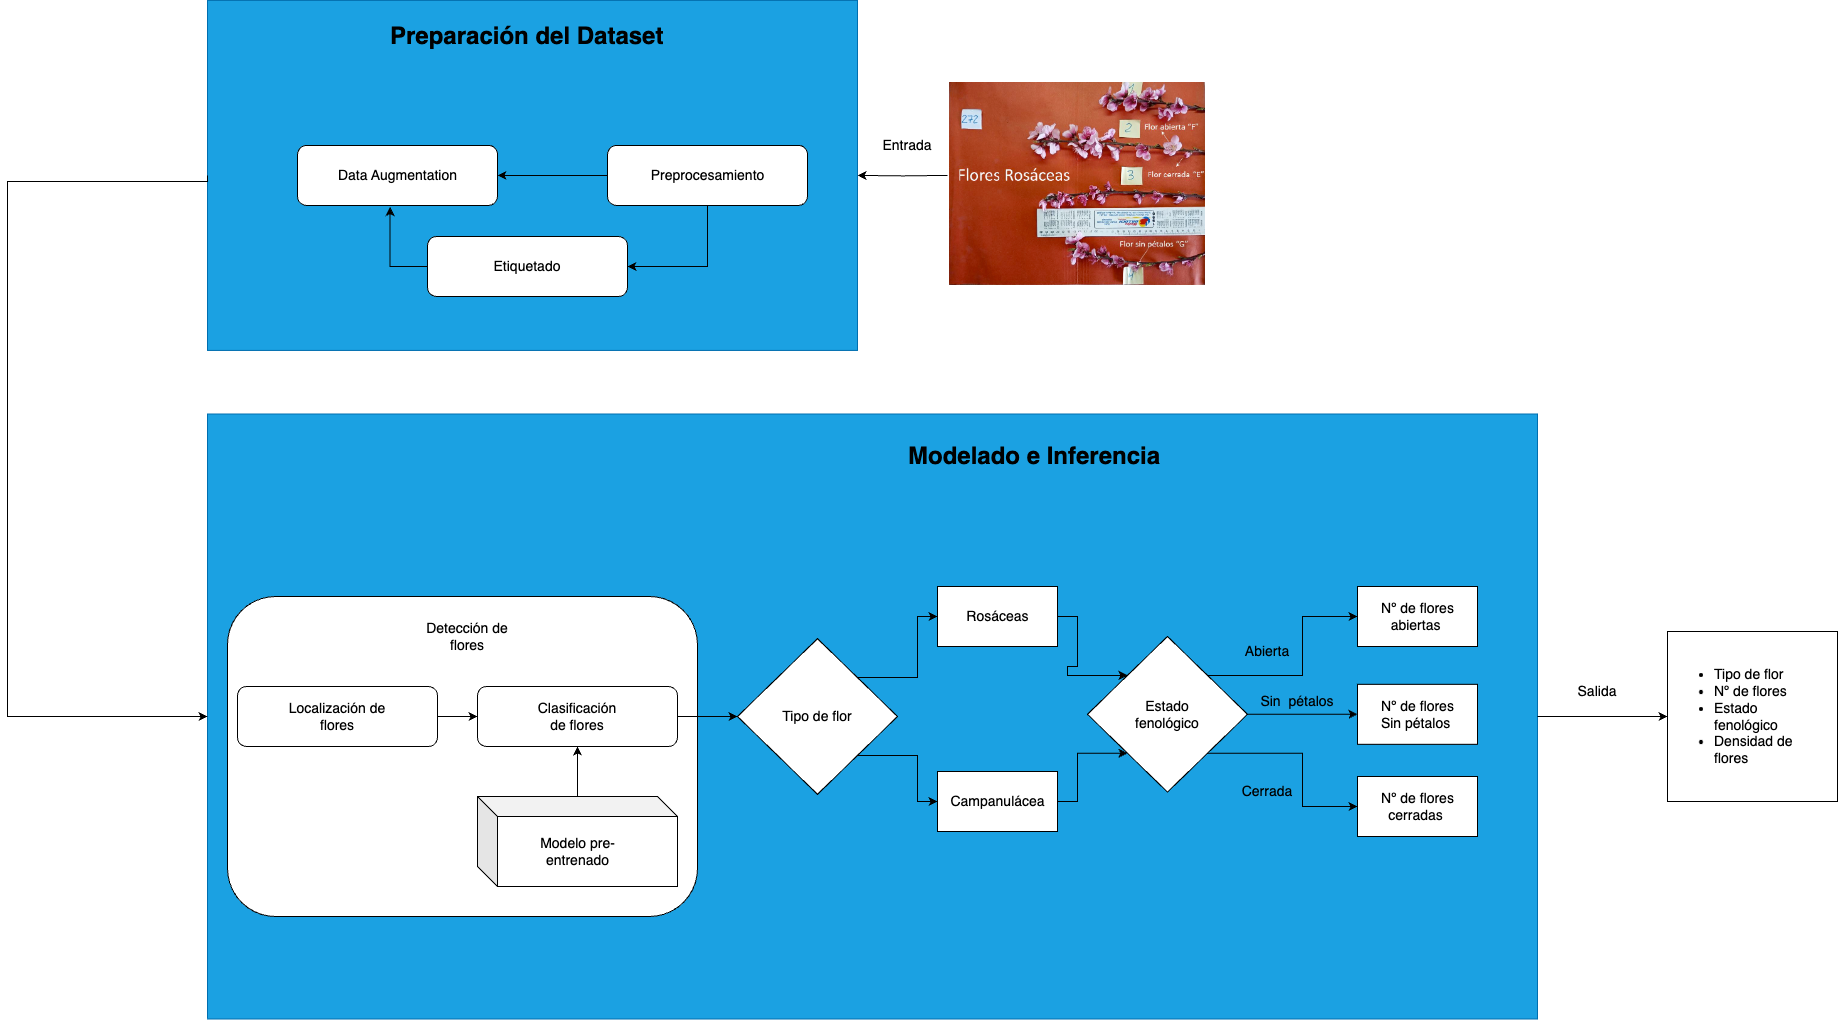

The diagram above was exported from draw.io. Its source (the exported page's mxGraphModel, read from the mxfile embedded in the PNG):
<mxGraphModel dx="1404" dy="1871" grid="1" gridSize="10" guides="1" tooltips="1" connect="1" arrows="1" fold="1" page="1" pageScale="1" pageWidth="850" pageHeight="1100" math="0" shadow="0">
  <root>
    <mxCell id="0" />
    <mxCell id="1" parent="0" />
    <mxCell id="EVsKTQEVuhIzEdITwDrU-3" value="" style="rounded=0;whiteSpace=wrap;html=1;fillColor=#1ba1e2;fontColor=#ffffff;strokeColor=#006EAF;" vertex="1" parent="1">
      <mxGeometry x="350" y="-316.1" width="650" height="350" as="geometry" />
    </mxCell>
    <mxCell id="EVsKTQEVuhIzEdITwDrU-13" style="edgeStyle=orthogonalEdgeStyle;rounded=0;orthogonalLoop=1;jettySize=auto;html=1;entryX=1;entryY=0.5;entryDx=0;entryDy=0;" edge="1" parent="1" source="EVsKTQEVuhIzEdITwDrU-10" target="EVsKTQEVuhIzEdITwDrU-11">
      <mxGeometry relative="1" as="geometry" />
    </mxCell>
    <mxCell id="EVsKTQEVuhIzEdITwDrU-15" style="edgeStyle=orthogonalEdgeStyle;rounded=0;orthogonalLoop=1;jettySize=auto;html=1;entryX=1;entryY=0.5;entryDx=0;entryDy=0;" edge="1" parent="1" source="EVsKTQEVuhIzEdITwDrU-10" target="EVsKTQEVuhIzEdITwDrU-14">
      <mxGeometry relative="1" as="geometry" />
    </mxCell>
    <mxCell id="EVsKTQEVuhIzEdITwDrU-10" value="" style="rounded=1;whiteSpace=wrap;html=1;" vertex="1" parent="1">
      <mxGeometry x="750" y="-171.1" width="200" height="60" as="geometry" />
    </mxCell>
    <mxCell id="qbDRCMWACMFB6wq3Gpoe-30" value="" style="rounded=0;whiteSpace=wrap;html=1;fillColor=#1ba1e2;strokeColor=#006EAF;fontColor=#ffffff;" parent="1" vertex="1">
      <mxGeometry x="350" y="97.5" width="1330" height="605" as="geometry" />
    </mxCell>
    <mxCell id="EVsKTQEVuhIzEdITwDrU-1" value="" style="rounded=1;whiteSpace=wrap;html=1;" vertex="1" parent="1">
      <mxGeometry x="370" y="280" width="470" height="320" as="geometry" />
    </mxCell>
    <mxCell id="qbDRCMWACMFB6wq3Gpoe-89" style="edgeStyle=orthogonalEdgeStyle;rounded=0;orthogonalLoop=1;jettySize=auto;html=1;entryX=0;entryY=0.5;entryDx=0;entryDy=0;" parent="1" source="qbDRCMWACMFB6wq3Gpoe-30" target="qbDRCMWACMFB6wq3Gpoe-85" edge="1">
      <mxGeometry relative="1" as="geometry" />
    </mxCell>
    <mxCell id="qbDRCMWACMFB6wq3Gpoe-36" style="edgeStyle=orthogonalEdgeStyle;rounded=0;orthogonalLoop=1;jettySize=auto;html=1;entryX=0;entryY=0.5;entryDx=0;entryDy=0;" parent="1" source="qbDRCMWACMFB6wq3Gpoe-31" target="qbDRCMWACMFB6wq3Gpoe-35" edge="1">
      <mxGeometry relative="1" as="geometry" />
    </mxCell>
    <mxCell id="qbDRCMWACMFB6wq3Gpoe-31" value="" style="rounded=1;whiteSpace=wrap;html=1;" parent="1" vertex="1">
      <mxGeometry x="380" y="370" width="200" height="60" as="geometry" />
    </mxCell>
    <mxCell id="qbDRCMWACMFB6wq3Gpoe-33" value="&lt;font style=&quot;font-size: 14px;&quot;&gt;Localización de flores&lt;/font&gt;" style="text;html=1;strokeColor=none;fillColor=none;align=center;verticalAlign=middle;whiteSpace=wrap;rounded=0;" parent="1" vertex="1">
      <mxGeometry x="430" y="385" width="100" height="30" as="geometry" />
    </mxCell>
    <mxCell id="qbDRCMWACMFB6wq3Gpoe-34" value="&lt;font style=&quot;font-size: 14px;&quot;&gt;Entrada&lt;/font&gt;" style="text;html=1;strokeColor=none;fillColor=none;align=center;verticalAlign=middle;whiteSpace=wrap;rounded=0;" parent="1" vertex="1">
      <mxGeometry x="1020" y="-186.10000000000002" width="60" height="30" as="geometry" />
    </mxCell>
    <mxCell id="qbDRCMWACMFB6wq3Gpoe-57" style="edgeStyle=orthogonalEdgeStyle;rounded=0;orthogonalLoop=1;jettySize=auto;html=1;entryX=0;entryY=0.5;entryDx=0;entryDy=0;" parent="1" source="qbDRCMWACMFB6wq3Gpoe-35" target="qbDRCMWACMFB6wq3Gpoe-53" edge="1">
      <mxGeometry relative="1" as="geometry" />
    </mxCell>
    <mxCell id="qbDRCMWACMFB6wq3Gpoe-35" value="" style="rounded=1;whiteSpace=wrap;html=1;" parent="1" vertex="1">
      <mxGeometry x="620" y="370" width="200" height="60" as="geometry" />
    </mxCell>
    <mxCell id="qbDRCMWACMFB6wq3Gpoe-37" value="&lt;span style=&quot;font-size: 14px;&quot;&gt;Clasificación de flores&lt;/span&gt;" style="text;html=1;strokeColor=none;fillColor=none;align=center;verticalAlign=middle;whiteSpace=wrap;rounded=0;" parent="1" vertex="1">
      <mxGeometry x="670" y="385" width="100" height="30" as="geometry" />
    </mxCell>
    <mxCell id="qbDRCMWACMFB6wq3Gpoe-40" style="edgeStyle=orthogonalEdgeStyle;rounded=0;orthogonalLoop=1;jettySize=auto;html=1;entryX=0.5;entryY=1;entryDx=0;entryDy=0;" parent="1" source="qbDRCMWACMFB6wq3Gpoe-38" target="qbDRCMWACMFB6wq3Gpoe-35" edge="1">
      <mxGeometry relative="1" as="geometry" />
    </mxCell>
    <mxCell id="qbDRCMWACMFB6wq3Gpoe-38" value="" style="shape=cube;whiteSpace=wrap;html=1;boundedLbl=1;backgroundOutline=1;darkOpacity=0.05;darkOpacity2=0.1;" parent="1" vertex="1">
      <mxGeometry x="620" y="480" width="200" height="90" as="geometry" />
    </mxCell>
    <mxCell id="qbDRCMWACMFB6wq3Gpoe-39" value="&lt;font style=&quot;font-size: 14px;&quot;&gt;Modelo pre-entrenado&lt;/font&gt;" style="text;html=1;strokeColor=none;fillColor=none;align=center;verticalAlign=middle;whiteSpace=wrap;rounded=0;" parent="1" vertex="1">
      <mxGeometry x="662.5" y="520" width="115" height="30" as="geometry" />
    </mxCell>
    <mxCell id="qbDRCMWACMFB6wq3Gpoe-51" style="edgeStyle=orthogonalEdgeStyle;rounded=0;orthogonalLoop=1;jettySize=auto;html=1;exitX=1;exitY=1;exitDx=0;exitDy=0;entryX=0;entryY=0.5;entryDx=0;entryDy=0;" parent="1" source="qbDRCMWACMFB6wq3Gpoe-41" target="qbDRCMWACMFB6wq3Gpoe-49" edge="1">
      <mxGeometry relative="1" as="geometry" />
    </mxCell>
    <mxCell id="qbDRCMWACMFB6wq3Gpoe-52" style="edgeStyle=orthogonalEdgeStyle;rounded=0;orthogonalLoop=1;jettySize=auto;html=1;exitX=1;exitY=0;exitDx=0;exitDy=0;entryX=0;entryY=0.5;entryDx=0;entryDy=0;" parent="1" source="qbDRCMWACMFB6wq3Gpoe-41" target="qbDRCMWACMFB6wq3Gpoe-47" edge="1">
      <mxGeometry relative="1" as="geometry" />
    </mxCell>
    <mxCell id="qbDRCMWACMFB6wq3Gpoe-81" style="edgeStyle=orthogonalEdgeStyle;rounded=0;orthogonalLoop=1;jettySize=auto;html=1;exitX=1;exitY=0.5;exitDx=0;exitDy=0;entryX=0;entryY=0.5;entryDx=0;entryDy=0;" parent="1" source="qbDRCMWACMFB6wq3Gpoe-41" target="qbDRCMWACMFB6wq3Gpoe-79" edge="1">
      <mxGeometry relative="1" as="geometry" />
    </mxCell>
    <mxCell id="qbDRCMWACMFB6wq3Gpoe-41" value="" style="rhombus;whiteSpace=wrap;html=1;" parent="1" vertex="1">
      <mxGeometry x="1230" y="320" width="160" height="155.62" as="geometry" />
    </mxCell>
    <mxCell id="qbDRCMWACMFB6wq3Gpoe-43" value="&lt;font style=&quot;font-size: 14px;&quot;&gt;Estado fenológico&lt;/font&gt;" style="text;html=1;strokeColor=none;fillColor=none;align=center;verticalAlign=middle;whiteSpace=wrap;rounded=0;" parent="1" vertex="1">
      <mxGeometry x="1270" y="382.81" width="80" height="30" as="geometry" />
    </mxCell>
    <mxCell id="qbDRCMWACMFB6wq3Gpoe-45" value="&lt;font style=&quot;font-size: 14px;&quot;&gt;Abierta&lt;/font&gt;" style="text;html=1;strokeColor=none;fillColor=none;align=center;verticalAlign=middle;whiteSpace=wrap;rounded=0;" parent="1" vertex="1">
      <mxGeometry x="1380" y="320" width="60" height="30" as="geometry" />
    </mxCell>
    <mxCell id="qbDRCMWACMFB6wq3Gpoe-46" value="&lt;span style=&quot;font-size: 14px;&quot;&gt;Cerrada&lt;/span&gt;" style="text;html=1;strokeColor=none;fillColor=none;align=center;verticalAlign=middle;whiteSpace=wrap;rounded=0;" parent="1" vertex="1">
      <mxGeometry x="1380" y="460" width="60" height="30" as="geometry" />
    </mxCell>
    <mxCell id="qbDRCMWACMFB6wq3Gpoe-47" value="" style="rounded=0;whiteSpace=wrap;html=1;" parent="1" vertex="1">
      <mxGeometry x="1500" y="270" width="120" height="60" as="geometry" />
    </mxCell>
    <mxCell id="qbDRCMWACMFB6wq3Gpoe-48" value="&lt;font style=&quot;font-size: 14px;&quot;&gt;Nº de flores abiertas&amp;nbsp;&lt;/font&gt;" style="text;html=1;strokeColor=none;fillColor=none;align=center;verticalAlign=middle;whiteSpace=wrap;rounded=0;" parent="1" vertex="1">
      <mxGeometry x="1517.5" y="285" width="85" height="30" as="geometry" />
    </mxCell>
    <mxCell id="qbDRCMWACMFB6wq3Gpoe-49" value="" style="rounded=0;whiteSpace=wrap;html=1;" parent="1" vertex="1">
      <mxGeometry x="1500" y="460" width="120" height="60" as="geometry" />
    </mxCell>
    <mxCell id="qbDRCMWACMFB6wq3Gpoe-50" value="&lt;font style=&quot;font-size: 14px;&quot;&gt;Nº de flores cerradas&amp;nbsp;&lt;/font&gt;" style="text;html=1;strokeColor=none;fillColor=none;align=center;verticalAlign=middle;whiteSpace=wrap;rounded=0;" parent="1" vertex="1">
      <mxGeometry x="1517.5" y="475" width="85" height="30" as="geometry" />
    </mxCell>
    <mxCell id="qbDRCMWACMFB6wq3Gpoe-73" style="edgeStyle=orthogonalEdgeStyle;rounded=0;orthogonalLoop=1;jettySize=auto;html=1;exitX=1;exitY=0;exitDx=0;exitDy=0;entryX=0;entryY=0.5;entryDx=0;entryDy=0;" parent="1" source="qbDRCMWACMFB6wq3Gpoe-53" target="qbDRCMWACMFB6wq3Gpoe-69" edge="1">
      <mxGeometry relative="1" as="geometry" />
    </mxCell>
    <mxCell id="qbDRCMWACMFB6wq3Gpoe-74" style="edgeStyle=orthogonalEdgeStyle;rounded=0;orthogonalLoop=1;jettySize=auto;html=1;exitX=1;exitY=1;exitDx=0;exitDy=0;entryX=0;entryY=0.5;entryDx=0;entryDy=0;" parent="1" source="qbDRCMWACMFB6wq3Gpoe-53" target="qbDRCMWACMFB6wq3Gpoe-71" edge="1">
      <mxGeometry relative="1" as="geometry" />
    </mxCell>
    <mxCell id="qbDRCMWACMFB6wq3Gpoe-53" value="" style="rhombus;whiteSpace=wrap;html=1;" parent="1" vertex="1">
      <mxGeometry x="880" y="322.19" width="160" height="155.62" as="geometry" />
    </mxCell>
    <mxCell id="qbDRCMWACMFB6wq3Gpoe-55" value="&lt;span style=&quot;font-size: 14px;&quot;&gt;Tipo de flor&lt;/span&gt;" style="text;html=1;strokeColor=none;fillColor=none;align=center;verticalAlign=middle;whiteSpace=wrap;rounded=0;" parent="1" vertex="1">
      <mxGeometry x="920" y="385" width="80" height="30" as="geometry" />
    </mxCell>
    <mxCell id="qbDRCMWACMFB6wq3Gpoe-78" style="edgeStyle=orthogonalEdgeStyle;rounded=0;orthogonalLoop=1;jettySize=auto;html=1;exitX=1;exitY=0.5;exitDx=0;exitDy=0;entryX=0;entryY=0;entryDx=0;entryDy=0;" parent="1" source="qbDRCMWACMFB6wq3Gpoe-69" target="qbDRCMWACMFB6wq3Gpoe-41" edge="1">
      <mxGeometry relative="1" as="geometry" />
    </mxCell>
    <mxCell id="qbDRCMWACMFB6wq3Gpoe-69" value="" style="rounded=0;whiteSpace=wrap;html=1;" parent="1" vertex="1">
      <mxGeometry x="1080" y="270" width="120" height="60" as="geometry" />
    </mxCell>
    <mxCell id="qbDRCMWACMFB6wq3Gpoe-70" value="&lt;span style=&quot;font-size: 14px;&quot;&gt;Rosáceas&lt;/span&gt;" style="text;html=1;strokeColor=none;fillColor=none;align=center;verticalAlign=middle;whiteSpace=wrap;rounded=0;" parent="1" vertex="1">
      <mxGeometry x="1097.5" y="285" width="85" height="30" as="geometry" />
    </mxCell>
    <mxCell id="qbDRCMWACMFB6wq3Gpoe-77" style="edgeStyle=orthogonalEdgeStyle;rounded=0;orthogonalLoop=1;jettySize=auto;html=1;entryX=0;entryY=1;entryDx=0;entryDy=0;" parent="1" source="qbDRCMWACMFB6wq3Gpoe-71" target="qbDRCMWACMFB6wq3Gpoe-41" edge="1">
      <mxGeometry relative="1" as="geometry" />
    </mxCell>
    <mxCell id="qbDRCMWACMFB6wq3Gpoe-71" value="" style="rounded=0;whiteSpace=wrap;html=1;" parent="1" vertex="1">
      <mxGeometry x="1080" y="455" width="120" height="60" as="geometry" />
    </mxCell>
    <mxCell id="qbDRCMWACMFB6wq3Gpoe-72" value="&lt;span style=&quot;font-size: 14px;&quot;&gt;Campanulácea&lt;/span&gt;" style="text;html=1;strokeColor=none;fillColor=none;align=center;verticalAlign=middle;whiteSpace=wrap;rounded=0;" parent="1" vertex="1">
      <mxGeometry x="1097.5" y="470" width="85" height="30" as="geometry" />
    </mxCell>
    <mxCell id="qbDRCMWACMFB6wq3Gpoe-79" value="" style="rounded=0;whiteSpace=wrap;html=1;" parent="1" vertex="1">
      <mxGeometry x="1500" y="367.81" width="120" height="60" as="geometry" />
    </mxCell>
    <mxCell id="qbDRCMWACMFB6wq3Gpoe-80" value="&lt;font style=&quot;font-size: 14px;&quot;&gt;Nº de flores Sin pétalos&amp;nbsp;&lt;/font&gt;" style="text;html=1;strokeColor=none;fillColor=none;align=center;verticalAlign=middle;whiteSpace=wrap;rounded=0;" parent="1" vertex="1">
      <mxGeometry x="1517.5" y="382.81" width="85" height="30" as="geometry" />
    </mxCell>
    <mxCell id="qbDRCMWACMFB6wq3Gpoe-83" value="&lt;font style=&quot;font-size: 14px;&quot;&gt;Sin&amp;nbsp; pétalos&lt;/font&gt;" style="text;html=1;strokeColor=none;fillColor=none;align=center;verticalAlign=middle;whiteSpace=wrap;rounded=0;" parent="1" vertex="1">
      <mxGeometry x="1400" y="370" width="80" height="30" as="geometry" />
    </mxCell>
    <mxCell id="EVsKTQEVuhIzEdITwDrU-6" style="edgeStyle=orthogonalEdgeStyle;rounded=0;orthogonalLoop=1;jettySize=auto;html=1;entryX=1;entryY=0.5;entryDx=0;entryDy=0;" edge="1" parent="1" target="EVsKTQEVuhIzEdITwDrU-3">
      <mxGeometry relative="1" as="geometry">
        <mxPoint x="1090" y="-141.0999999999999" as="sourcePoint" />
      </mxGeometry>
    </mxCell>
    <mxCell id="qbDRCMWACMFB6wq3Gpoe-85" value="" style="whiteSpace=wrap;html=1;aspect=fixed;" parent="1" vertex="1">
      <mxGeometry x="1810" y="315" width="170" height="170" as="geometry" />
    </mxCell>
    <mxCell id="qbDRCMWACMFB6wq3Gpoe-87" value="&lt;font style=&quot;font-size: 14px;&quot;&gt;Salida&lt;/font&gt;" style="text;html=1;strokeColor=none;fillColor=none;align=center;verticalAlign=middle;whiteSpace=wrap;rounded=0;" parent="1" vertex="1">
      <mxGeometry x="1710" y="360" width="60" height="30" as="geometry" />
    </mxCell>
    <mxCell id="qbDRCMWACMFB6wq3Gpoe-88" value="&lt;table style=&quot;border-collapse: collapse; font-size: 14px;&quot; class=&quot;t1&quot; cellpadding=&quot;0&quot; cellspacing=&quot;0&quot;&gt;&lt;tbody&gt;&lt;tr&gt;&lt;td style=&quot;padding: 0px 5px;&quot; class=&quot;td1&quot; valign=&quot;top&quot;&gt;&lt;ul&gt;&lt;li&gt;&lt;font style=&quot;font-size: 14px;&quot;&gt;Tipo de flor&lt;/font&gt;&lt;/li&gt;&lt;li&gt;&lt;font style=&quot;font-size: 14px;&quot;&gt;Nº de flores&lt;/font&gt;&lt;/li&gt;&lt;li&gt;&lt;font style=&quot;font-size: 14px;&quot;&gt;Estado fenológico&lt;/font&gt;&lt;/li&gt;&lt;li&gt;&lt;font style=&quot;font-size: 14px;&quot;&gt;Densidad de flores&lt;/font&gt;&lt;/li&gt;&lt;/ul&gt;&lt;/td&gt;&lt;/tr&gt;&lt;/tbody&gt;&lt;/table&gt;" style="text;html=1;strokeColor=none;fillColor=none;align=left;verticalAlign=middle;whiteSpace=wrap;rounded=0;" parent="1" vertex="1">
      <mxGeometry x="1810" y="335" width="155" height="130" as="geometry" />
    </mxCell>
    <mxCell id="EVsKTQEVuhIzEdITwDrU-2" value="&lt;font style=&quot;font-size: 14px;&quot;&gt;Detección de flores&lt;/font&gt;" style="text;html=1;strokeColor=none;fillColor=none;align=center;verticalAlign=middle;whiteSpace=wrap;rounded=0;" vertex="1" parent="1">
      <mxGeometry x="560" y="305" width="100" height="30" as="geometry" />
    </mxCell>
    <mxCell id="EVsKTQEVuhIzEdITwDrU-5" style="edgeStyle=orthogonalEdgeStyle;rounded=0;orthogonalLoop=1;jettySize=auto;html=1;entryX=0;entryY=0.5;entryDx=0;entryDy=0;exitX=0;exitY=0.5;exitDx=0;exitDy=0;" edge="1" parent="1" source="EVsKTQEVuhIzEdITwDrU-3" target="qbDRCMWACMFB6wq3Gpoe-30">
      <mxGeometry relative="1" as="geometry">
        <Array as="points">
          <mxPoint x="150" y="-135" />
          <mxPoint x="150" y="400" />
        </Array>
      </mxGeometry>
    </mxCell>
    <mxCell id="EVsKTQEVuhIzEdITwDrU-8" value="&lt;span style=&quot;font-size: 14px;&quot;&gt;Preprocesamiento&lt;/span&gt;" style="text;html=1;strokeColor=none;fillColor=none;align=center;verticalAlign=middle;whiteSpace=wrap;rounded=0;" vertex="1" parent="1">
      <mxGeometry x="787.5" y="-156.1" width="125" height="30" as="geometry" />
    </mxCell>
    <mxCell id="EVsKTQEVuhIzEdITwDrU-16" style="edgeStyle=orthogonalEdgeStyle;rounded=0;orthogonalLoop=1;jettySize=auto;html=1;entryX=0.463;entryY=1.027;entryDx=0;entryDy=0;entryPerimeter=0;exitX=0;exitY=0.5;exitDx=0;exitDy=0;" edge="1" parent="1" source="EVsKTQEVuhIzEdITwDrU-11" target="EVsKTQEVuhIzEdITwDrU-14">
      <mxGeometry relative="1" as="geometry" />
    </mxCell>
    <mxCell id="EVsKTQEVuhIzEdITwDrU-11" value="" style="rounded=1;whiteSpace=wrap;html=1;" vertex="1" parent="1">
      <mxGeometry x="570" y="-80" width="200" height="60" as="geometry" />
    </mxCell>
    <mxCell id="EVsKTQEVuhIzEdITwDrU-12" value="&lt;span style=&quot;font-size: 14px;&quot;&gt;Etiquetado&lt;/span&gt;" style="text;html=1;strokeColor=none;fillColor=none;align=center;verticalAlign=middle;whiteSpace=wrap;rounded=0;" vertex="1" parent="1">
      <mxGeometry x="615" y="-65" width="110" height="30" as="geometry" />
    </mxCell>
    <mxCell id="EVsKTQEVuhIzEdITwDrU-14" value="" style="rounded=1;whiteSpace=wrap;html=1;" vertex="1" parent="1">
      <mxGeometry x="440" y="-171.1" width="200" height="60" as="geometry" />
    </mxCell>
    <mxCell id="EVsKTQEVuhIzEdITwDrU-17" value="&lt;span style=&quot;font-size: 14px;&quot;&gt;Data Augmentation&lt;/span&gt;" style="text;html=1;strokeColor=none;fillColor=none;align=center;verticalAlign=middle;whiteSpace=wrap;rounded=0;" vertex="1" parent="1">
      <mxGeometry x="477.5" y="-156.1" width="125" height="30" as="geometry" />
    </mxCell>
    <mxCell id="EVsKTQEVuhIzEdITwDrU-22" value="&lt;h1&gt;Modelado e Inferencia&lt;/h1&gt;" style="text;html=1;strokeColor=none;fillColor=none;spacing=5;spacingTop=-20;whiteSpace=wrap;overflow=hidden;rounded=0;" vertex="1" parent="1">
      <mxGeometry x="1046" y="120" width="274" height="70" as="geometry" />
    </mxCell>
    <mxCell id="EVsKTQEVuhIzEdITwDrU-23" value="&lt;h1&gt;Preparación del Dataset&lt;/h1&gt;" style="text;html=1;strokeColor=none;fillColor=none;spacing=5;spacingTop=-20;whiteSpace=wrap;overflow=hidden;rounded=0;" vertex="1" parent="1">
      <mxGeometry x="528" y="-300" width="284" height="70" as="geometry" />
    </mxCell>
    <mxCell id="EVsKTQEVuhIzEdITwDrU-24" value="&lt;b style=&quot;font-weight:normal;&quot; id=&quot;docs-internal-guid-c98fe038-7fff-85be-af4a-6bac0edcdfb0&quot;&gt;&lt;span style=&quot;font-size: 11pt; font-family: Arial, sans-serif; color: rgb(0, 0, 0); background-color: transparent; font-weight: 400; font-style: normal; font-variant: normal; text-decoration: none; vertical-align: baseline;&quot;&gt;&lt;span style=&quot;border:none;display:inline-block;overflow:hidden;width:256px;height:203px;&quot;&gt;&lt;img src=&quot;https://lh4.googleusercontent.com/nIb8UawwxtLeZ1QdIleiLONUpk1tDeai_xuCwuTQp3h7dDoRawHxbHOc-c2k3N6v-1OGhkGSm7Ug-NxYawzmvaZemowzCbTwB4t02gf9rvZ3ueppEeCCutMm0mZohHrQ_0oteKJDaMvWwix8qVdIU6Y&quot; width=&quot;256&quot; height=&quot;203&quot; style=&quot;margin-left:0px;margin-top:0px;&quot;&gt;&lt;/span&gt;&lt;/span&gt;&lt;/b&gt;" style="text;whiteSpace=wrap;html=1;" vertex="1" parent="1">
      <mxGeometry x="1090" y="-241.1" width="260" height="200" as="geometry" />
    </mxCell>
  </root>
</mxGraphModel>